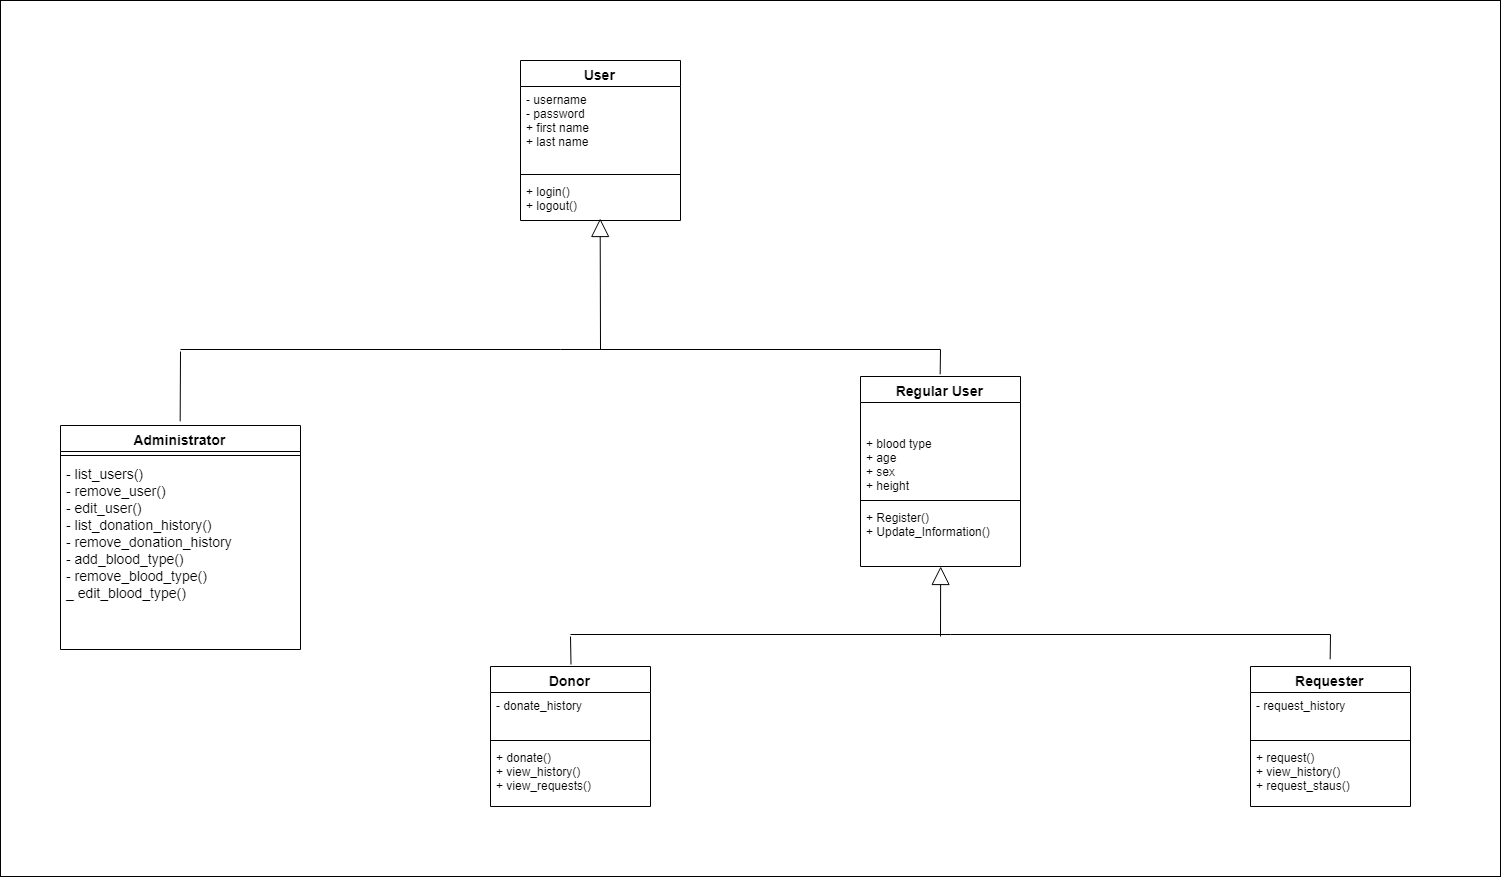

The diagram above was exported from draw.io. Its source (the exported page's mxGraphModel, read from the mxfile embedded in the PNG):
<mxGraphModel dx="4040" dy="2800" grid="1" gridSize="10" guides="1" tooltips="1" connect="1" arrows="1" fold="1" page="1" pageScale="1" pageWidth="1500" pageHeight="1500" math="0" shadow="0">
  <root>
    <mxCell id="0" />
    <mxCell id="1" parent="0" />
    <mxCell id="QFGAdYtORiML2C3_BbB8-104" value="" style="rounded=0;whiteSpace=wrap;html=1;fontSize=14;" vertex="1" parent="1">
      <mxGeometry x="-280" y="-86" width="1500" height="876" as="geometry" />
    </mxCell>
    <mxCell id="QFGAdYtORiML2C3_BbB8-5" value="" style="endArrow=block;endSize=16;endFill=0;html=1;entryX=0.5;entryY=1;entryPerimeter=0;" edge="1" parent="1">
      <mxGeometry width="160" relative="1" as="geometry">
        <mxPoint x="320" y="263" as="sourcePoint" />
        <mxPoint x="319.66666666666697" y="132" as="targetPoint" />
      </mxGeometry>
    </mxCell>
    <mxCell id="QFGAdYtORiML2C3_BbB8-8" value="" style="endArrow=none;html=1;" edge="1" parent="1">
      <mxGeometry width="50" height="50" relative="1" as="geometry">
        <mxPoint x="-100" y="263" as="sourcePoint" />
        <mxPoint x="660" y="263" as="targetPoint" />
      </mxGeometry>
    </mxCell>
    <mxCell id="QFGAdYtORiML2C3_BbB8-44" value="" style="endArrow=none;html=1;exitX=0.5;exitY=0;" edge="1" parent="1">
      <mxGeometry width="50" height="50" relative="1" as="geometry">
        <mxPoint x="-100.33333333333303" y="334.8333333333335" as="sourcePoint" />
        <mxPoint x="-100" y="265" as="targetPoint" />
      </mxGeometry>
    </mxCell>
    <mxCell id="QFGAdYtORiML2C3_BbB8-56" value="" style="endArrow=none;html=1;exitX=0.5;exitY=0;" edge="1" parent="1">
      <mxGeometry width="50" height="50" relative="1" as="geometry">
        <mxPoint x="659.666666666667" y="287.8333333333335" as="sourcePoint" />
        <mxPoint x="660" y="263" as="targetPoint" />
      </mxGeometry>
    </mxCell>
    <mxCell id="QFGAdYtORiML2C3_BbB8-80" value="Regular User" style="swimlane;fontStyle=1;align=center;verticalAlign=top;childLayout=stackLayout;horizontal=1;startSize=26;horizontalStack=0;resizeParent=1;resizeParentMax=0;resizeLast=0;collapsible=1;marginBottom=0;fontSize=14;" vertex="1" parent="1">
      <mxGeometry x="580" y="290" width="160" height="190" as="geometry" />
    </mxCell>
    <mxCell id="QFGAdYtORiML2C3_BbB8-81" value="&#10;&#10;+ blood type&#10;+ age&#10;+ sex&#10;+ height&#10;" style="text;strokeColor=none;fillColor=none;align=left;verticalAlign=top;spacingLeft=4;spacingRight=4;overflow=hidden;rotatable=0;points=[[0,0.5],[1,0.5]];portConstraint=eastwest;" vertex="1" parent="QFGAdYtORiML2C3_BbB8-80">
      <mxGeometry y="26" width="160" height="94" as="geometry" />
    </mxCell>
    <mxCell id="QFGAdYtORiML2C3_BbB8-82" value="" style="line;strokeWidth=1;fillColor=none;align=left;verticalAlign=middle;spacingTop=-1;spacingLeft=3;spacingRight=3;rotatable=0;labelPosition=right;points=[];portConstraint=eastwest;" vertex="1" parent="QFGAdYtORiML2C3_BbB8-80">
      <mxGeometry y="120" width="160" height="8" as="geometry" />
    </mxCell>
    <mxCell id="QFGAdYtORiML2C3_BbB8-83" value="+ Register()&#10;+ Update_Information()&#10;&#10;" style="text;strokeColor=none;fillColor=none;align=left;verticalAlign=top;spacingLeft=4;spacingRight=4;overflow=hidden;rotatable=0;points=[[0,0.5],[1,0.5]];portConstraint=eastwest;" vertex="1" parent="QFGAdYtORiML2C3_BbB8-80">
      <mxGeometry y="128" width="160" height="62" as="geometry" />
    </mxCell>
    <mxCell id="QFGAdYtORiML2C3_BbB8-84" value="User" style="swimlane;fontStyle=1;align=center;verticalAlign=top;childLayout=stackLayout;horizontal=1;startSize=26;horizontalStack=0;resizeParent=1;resizeParentMax=0;resizeLast=0;collapsible=1;marginBottom=0;fontSize=14;" vertex="1" parent="1">
      <mxGeometry x="240" y="-26" width="160" height="160" as="geometry" />
    </mxCell>
    <mxCell id="QFGAdYtORiML2C3_BbB8-85" value="- username&#10;- password&#10;+ first name&#10;+ last name&#10;&#10;" style="text;strokeColor=none;fillColor=none;align=left;verticalAlign=top;spacingLeft=4;spacingRight=4;overflow=hidden;rotatable=0;points=[[0,0.5],[1,0.5]];portConstraint=eastwest;" vertex="1" parent="QFGAdYtORiML2C3_BbB8-84">
      <mxGeometry y="26" width="160" height="84" as="geometry" />
    </mxCell>
    <mxCell id="QFGAdYtORiML2C3_BbB8-86" value="" style="line;strokeWidth=1;fillColor=none;align=left;verticalAlign=middle;spacingTop=-1;spacingLeft=3;spacingRight=3;rotatable=0;labelPosition=right;points=[];portConstraint=eastwest;" vertex="1" parent="QFGAdYtORiML2C3_BbB8-84">
      <mxGeometry y="110" width="160" height="8" as="geometry" />
    </mxCell>
    <mxCell id="QFGAdYtORiML2C3_BbB8-87" value="+ login()&#10;+ logout()&#10;" style="text;strokeColor=none;fillColor=none;align=left;verticalAlign=top;spacingLeft=4;spacingRight=4;overflow=hidden;rotatable=0;points=[[0,0.5],[1,0.5]];portConstraint=eastwest;" vertex="1" parent="QFGAdYtORiML2C3_BbB8-84">
      <mxGeometry y="118" width="160" height="42" as="geometry" />
    </mxCell>
    <mxCell id="QFGAdYtORiML2C3_BbB8-88" value="Administrator" style="swimlane;fontStyle=1;align=center;verticalAlign=top;childLayout=stackLayout;horizontal=1;startSize=26;horizontalStack=0;resizeParent=1;resizeParentMax=0;resizeLast=0;collapsible=1;marginBottom=0;fontSize=14;" vertex="1" parent="1">
      <mxGeometry x="-220" y="339" width="240" height="224" as="geometry" />
    </mxCell>
    <mxCell id="QFGAdYtORiML2C3_BbB8-90" value="" style="line;strokeWidth=1;fillColor=none;align=left;verticalAlign=middle;spacingTop=-1;spacingLeft=3;spacingRight=3;rotatable=0;labelPosition=right;points=[];portConstraint=eastwest;" vertex="1" parent="QFGAdYtORiML2C3_BbB8-88">
      <mxGeometry y="26" width="240" height="8" as="geometry" />
    </mxCell>
    <mxCell id="QFGAdYtORiML2C3_BbB8-91" value="- list_users()&#10;- remove_user()&#10;- edit_user()&#10;- list_donation_history()&#10;- remove_donation_history&#10;- add_blood_type()&#10;- remove_blood_type()&#10;_ edit_blood_type()" style="text;strokeColor=none;fillColor=none;align=left;verticalAlign=top;spacingLeft=4;spacingRight=4;overflow=hidden;rotatable=0;points=[[0,0.5],[1,0.5]];portConstraint=eastwest;fontSize=14;" vertex="1" parent="QFGAdYtORiML2C3_BbB8-88">
      <mxGeometry y="34" width="240" height="190" as="geometry" />
    </mxCell>
    <mxCell id="QFGAdYtORiML2C3_BbB8-92" value="" style="endArrow=block;endSize=16;endFill=0;html=1;entryX=0.5;entryY=1;entryPerimeter=0;" edge="1" parent="1">
      <mxGeometry width="160" relative="1" as="geometry">
        <mxPoint x="660" y="550" as="sourcePoint" />
        <mxPoint x="660.166666666667" y="480" as="targetPoint" />
      </mxGeometry>
    </mxCell>
    <mxCell id="QFGAdYtORiML2C3_BbB8-93" value="" style="endArrow=none;html=1;" edge="1" parent="1">
      <mxGeometry width="50" height="50" relative="1" as="geometry">
        <mxPoint x="290" y="548" as="sourcePoint" />
        <mxPoint x="1050" y="548" as="targetPoint" />
      </mxGeometry>
    </mxCell>
    <mxCell id="QFGAdYtORiML2C3_BbB8-94" value="" style="endArrow=none;html=1;" edge="1" parent="1">
      <mxGeometry width="50" height="50" relative="1" as="geometry">
        <mxPoint x="290.5" y="578" as="sourcePoint" />
        <mxPoint x="290" y="550" as="targetPoint" />
      </mxGeometry>
    </mxCell>
    <mxCell id="QFGAdYtORiML2C3_BbB8-95" value="" style="endArrow=none;html=1;exitX=0.5;exitY=0;" edge="1" parent="1">
      <mxGeometry width="50" height="50" relative="1" as="geometry">
        <mxPoint x="1049.666666666667" y="572.8333333333335" as="sourcePoint" />
        <mxPoint x="1050" y="548" as="targetPoint" />
      </mxGeometry>
    </mxCell>
    <mxCell id="QFGAdYtORiML2C3_BbB8-96" value="Donor" style="swimlane;fontStyle=1;align=center;verticalAlign=top;childLayout=stackLayout;horizontal=1;startSize=26;horizontalStack=0;resizeParent=1;resizeParentMax=0;resizeLast=0;collapsible=1;marginBottom=0;fontSize=14;" vertex="1" parent="1">
      <mxGeometry x="210" y="580" width="160" height="140" as="geometry" />
    </mxCell>
    <mxCell id="QFGAdYtORiML2C3_BbB8-97" value="- donate_history" style="text;strokeColor=none;fillColor=none;align=left;verticalAlign=top;spacingLeft=4;spacingRight=4;overflow=hidden;rotatable=0;points=[[0,0.5],[1,0.5]];portConstraint=eastwest;" vertex="1" parent="QFGAdYtORiML2C3_BbB8-96">
      <mxGeometry y="26" width="160" height="44" as="geometry" />
    </mxCell>
    <mxCell id="QFGAdYtORiML2C3_BbB8-98" value="" style="line;strokeWidth=1;fillColor=none;align=left;verticalAlign=middle;spacingTop=-1;spacingLeft=3;spacingRight=3;rotatable=0;labelPosition=right;points=[];portConstraint=eastwest;" vertex="1" parent="QFGAdYtORiML2C3_BbB8-96">
      <mxGeometry y="70" width="160" height="8" as="geometry" />
    </mxCell>
    <mxCell id="QFGAdYtORiML2C3_BbB8-99" value="+ donate()&#10;+ view_history()&#10;+ view_requests()&#10;" style="text;strokeColor=none;fillColor=none;align=left;verticalAlign=top;spacingLeft=4;spacingRight=4;overflow=hidden;rotatable=0;points=[[0,0.5],[1,0.5]];portConstraint=eastwest;" vertex="1" parent="QFGAdYtORiML2C3_BbB8-96">
      <mxGeometry y="78" width="160" height="62" as="geometry" />
    </mxCell>
    <mxCell id="QFGAdYtORiML2C3_BbB8-100" value="Requester" style="swimlane;fontStyle=1;align=center;verticalAlign=top;childLayout=stackLayout;horizontal=1;startSize=26;horizontalStack=0;resizeParent=1;resizeParentMax=0;resizeLast=0;collapsible=1;marginBottom=0;fontSize=14;" vertex="1" parent="1">
      <mxGeometry x="970" y="580" width="160" height="140" as="geometry" />
    </mxCell>
    <mxCell id="QFGAdYtORiML2C3_BbB8-101" value="- request_history" style="text;strokeColor=none;fillColor=none;align=left;verticalAlign=top;spacingLeft=4;spacingRight=4;overflow=hidden;rotatable=0;points=[[0,0.5],[1,0.5]];portConstraint=eastwest;" vertex="1" parent="QFGAdYtORiML2C3_BbB8-100">
      <mxGeometry y="26" width="160" height="44" as="geometry" />
    </mxCell>
    <mxCell id="QFGAdYtORiML2C3_BbB8-102" value="" style="line;strokeWidth=1;fillColor=none;align=left;verticalAlign=middle;spacingTop=-1;spacingLeft=3;spacingRight=3;rotatable=0;labelPosition=right;points=[];portConstraint=eastwest;" vertex="1" parent="QFGAdYtORiML2C3_BbB8-100">
      <mxGeometry y="70" width="160" height="8" as="geometry" />
    </mxCell>
    <mxCell id="QFGAdYtORiML2C3_BbB8-103" value="+ request()&#10;+ view_history()&#10;+ request_staus()&#10;" style="text;strokeColor=none;fillColor=none;align=left;verticalAlign=top;spacingLeft=4;spacingRight=4;overflow=hidden;rotatable=0;points=[[0,0.5],[1,0.5]];portConstraint=eastwest;" vertex="1" parent="QFGAdYtORiML2C3_BbB8-100">
      <mxGeometry y="78" width="160" height="62" as="geometry" />
    </mxCell>
  </root>
</mxGraphModel>